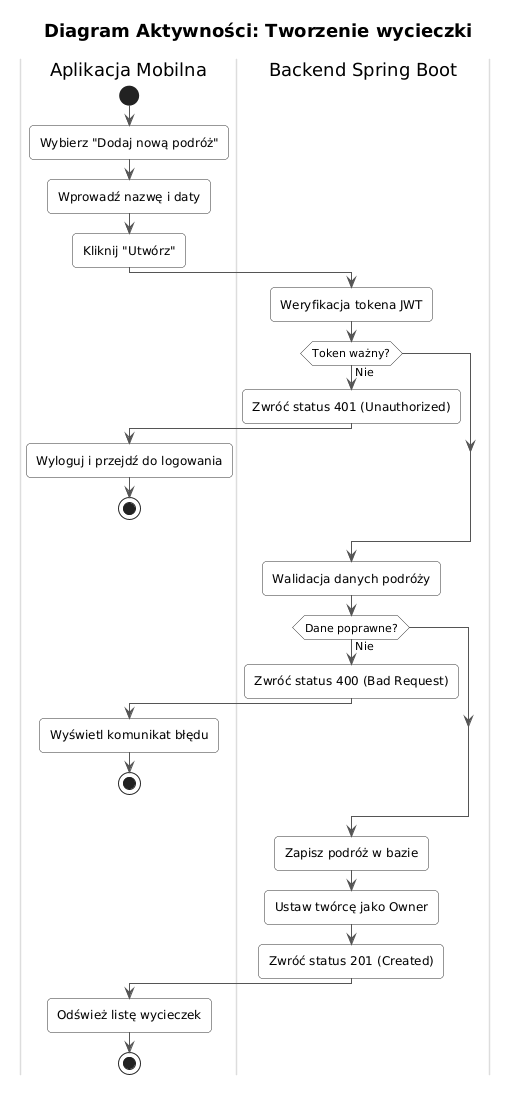

The diagram above was rendered by PlantUML. Its source (embedded in the PNG):
@startuml
skinparam linetype ortho
skinparam shadowing false
skinparam defaultFontName sans-serif
skinparam RoundCorner 8
skinparam ArrowColor #555555
skinparam ActivityBorderColor #333333
skinparam ActivityBackgroundColor #FAFAFA
skinparam ActivityDiamondBackgroundColor #FFFFFF
skinparam ActivityDiamondBorderColor #333333
skinparam SwimlaneBorderColor #DDDDDD
skinparam TitleFontSize 18

title Diagram Aktywności: Tworzenie wycieczki

|Aplikacja Mobilna|
start
:Wybierz "Dodaj nową podróż";
:Wprowadź nazwę i daty;
:Kliknij "Utwórz";

|Backend Spring Boot|
:Weryfikacja tokena JWT;

if (Token ważny?) then (Nie)
  :Zwróć status 401 (Unauthorized);
  
  |Aplikacja Mobilna|
  :Wyloguj i przejdź do logowania;
  stop
endif

|Backend Spring Boot|
:Walidacja danych podróży;

if (Dane poprawne?) then (Nie)
  :Zwróć status 400 (Bad Request);
  
  |Aplikacja Mobilna|
  :Wyświetl komunikat błędu;
  stop
endif

|Backend Spring Boot|
:Zapisz podróż w bazie;
:Ustaw twórcę jako Owner;
:Zwróć status 201 (Created);

|Aplikacja Mobilna|
:Odśwież listę wycieczek;
stop
@enduml